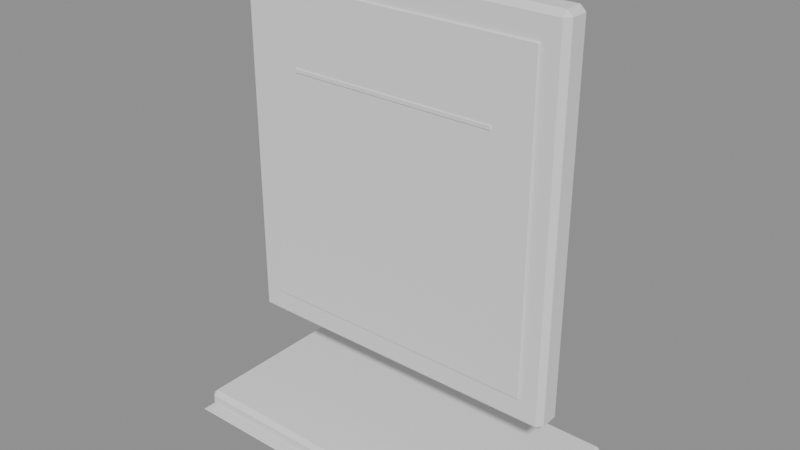 # Source: menu_stand.blend  (saved by Blender 5.3.31; exported with 4.5.12 LTS)
import bpy
from mathutils import Matrix  # noqa: F401  (used for matrix-valued properties, if any)

bpy.ops.wm.read_factory_settings(use_empty=True)
scene = bpy.context.scene
scene.name = 'Scene'

# ---- meshes
me_leg_1 = bpy.data.meshes.new('leg-1')
me_leg_1.from_pydata([(-0.2, -0.112, 0.0), (-0.2, -0.112, 0.001), (-0.2, -0.088, 0.0), (-0.2, -0.088, 0.001), (0.2, -0.112, 0.0), (0.2, -0.112, 0.001), (0.2, -0.088, 0.0), (0.2, -0.088, 0.001)], [], [(0, 1, 3, 2), (2, 3, 7, 6), (6, 7, 5, 4), (4, 5, 1, 0), (2, 6, 4, 0), (7, 3, 1, 5)])
me_leg_1.update()
me_leg1 = bpy.data.meshes.new('leg1')
me_leg1.from_pydata([(-0.2, 0.088, 0.0), (-0.2, 0.088, 0.001), (-0.2, 0.112, 0.0), (-0.2, 0.112, 0.001), (0.2, 0.088, 0.0), (0.2, 0.088, 0.001), (0.2, 0.112, 0.0), (0.2, 0.112, 0.001)], [], [(0, 1, 3, 2), (2, 3, 7, 6), (6, 7, 5, 4), (4, 5, 1, 0), (2, 6, 4, 0), (7, 3, 1, 5)])
me_leg1.update()
me_board = bpy.data.meshes.new('board')
me_board.from_pydata([(-0.19, -0.016, 0.1), (-0.19, -0.016, 0.52), (-0.19, 0.016, 0.1), (-0.19, 0.016, 0.52), (0.19, -0.016, 0.1), (0.19, -0.016, 0.52), (0.19, 0.016, 0.1), (0.19, 0.016, 0.52)], [], [(0, 1, 3, 2), (2, 3, 7, 6), (6, 7, 5, 4), (4, 5, 1, 0), (2, 6, 4, 0), (7, 3, 1, 5)])
me_board.update()
me_chalk = bpy.data.meshes.new('chalk')
me_chalk.from_pydata([(-0.165, -0.0185, 0.13), (-0.165, -0.0185, 0.49), (-0.165, -0.0155, 0.13), (-0.165, -0.0155, 0.49), (0.165, -0.0185, 0.13), (0.165, -0.0185, 0.49), (0.165, -0.0155, 0.13), (0.165, -0.0155, 0.49)], [], [(0, 1, 3, 2), (2, 3, 7, 6), (6, 7, 5, 4), (4, 5, 1, 0), (2, 6, 4, 0), (7, 3, 1, 5)])
me_chalk.update()
me_rule = bpy.data.meshes.new('rule')
me_rule.from_pydata([(-0.12, -0.0195, 0.4), (-0.12, -0.0195, 0.405), (-0.12, -0.018, 0.4), (-0.12, -0.018, 0.405), (0.12, -0.0195, 0.4), (0.12, -0.0195, 0.405), (0.12, -0.018, 0.4), (0.12, -0.018, 0.405)], [], [(0, 1, 3, 2), (2, 3, 7, 6), (6, 7, 5, 4), (4, 5, 1, 0), (2, 6, 4, 0), (7, 3, 1, 5)])
me_rule.update()
me_foot = bpy.data.meshes.new('foot')
me_foot.from_pydata([(-0.2, -0.1, 0.0), (-0.2, -0.1, 0.02), (-0.2, 0.1, 0.0), (-0.2, 0.1, 0.02), (0.2, -0.1, 0.0), (0.2, -0.1, 0.02), (0.2, 0.1, 0.0), (0.2, 0.1, 0.02)], [], [(0, 1, 3, 2), (2, 3, 7, 6), (6, 7, 5, 4), (4, 5, 1, 0), (2, 6, 4, 0), (7, 3, 1, 5)])
me_foot.update()

# ---- objects
ob_leg_1 = bpy.data.objects.new('leg-1', me_leg_1)
ob_leg1 = bpy.data.objects.new('leg1', me_leg1)
ob_board = bpy.data.objects.new('board', me_board)
ob_chalk = bpy.data.objects.new('chalk', me_chalk)
ob_rule = bpy.data.objects.new('rule', me_rule)
ob_foot = bpy.data.objects.new('foot', me_foot)

# ---- transforms, parenting, visibility, modifiers, constraints
ob_leg_1.location = (0.0, 0.0, 0.0)
_m = ob_leg_1.modifiers.new('bev', 'BEVEL')
_m.width = 0.0005
_m.width_pct = 0.0005
ob_leg1.location = (0.0, 0.0, 0.0)
_m = ob_leg1.modifiers.new('bev', 'BEVEL')
_m.width = 0.0005
_m.width_pct = 0.0005
ob_board.location = (0.0, 0.0, 0.0)
_m = ob_board.modifiers.new('bev', 'BEVEL')
_m.width = 0.006
_m.width_pct = 0.006
ob_chalk.location = (0.0, 0.0, 0.0)
_m = ob_chalk.modifiers.new('bev', 'BEVEL')
_m.width = 0.001
_m.width_pct = 0.001
ob_rule.location = (0.0, 0.0, 0.0)
_m = ob_rule.modifiers.new('bev', 'BEVEL')
_m.width = 0.0005
_m.width_pct = 0.0005
ob_foot.location = (0.0, 0.0, 0.0)
_m = ob_foot.modifiers.new('bev', 'BEVEL')
_m.width = 0.005
_m.width_pct = 0.005

# ---- collection membership
scene.collection.objects.link(ob_leg_1)
scene.collection.objects.link(ob_leg1)
scene.collection.objects.link(ob_board)
scene.collection.objects.link(ob_chalk)
scene.collection.objects.link(ob_rule)
scene.collection.objects.link(ob_foot)

# ---- scene / render settings (as saved in the file)
scene.frame_start = 1; scene.frame_end = 250; scene.frame_set(1)
scene.render.engine = 'BLENDER_EEVEE_NEXT'
scene.render.bake_bias = 0.0
scene.render.bake_samples = 0
scene.render.compositor_device = 'GPU'
scene.eevee.use_volume_custom_range = False
scene.eevee.fast_gi_thickness_near = 0.1
scene.eevee.fast_gi_thickness_far = 0.0
scene.eevee.ray_tracing_options.screen_trace_thickness = 0.1
bpy.context.view_layer.update()

# ---- added for rendering (the .blend has no active camera and no usable light): camera, sun + grey world if the file has none
cam_auto = bpy.data.cameras.new('AutoCamera')
cam_auto.lens = 50.0
cam_auto.sensor_width = 36.0
cam_auto.clip_end = 1000.0
ob_auto_camera = bpy.data.objects.new('AutoCamera', cam_auto)
scene.collection.objects.link(ob_auto_camera)
ob_auto_camera.location = (0.641399, -0.769679, 0.773119)
ob_auto_camera.rotation_euler = (1.09748, -7.21219e-08, 0.694738)
scene.camera = ob_auto_camera
light_auto_sun = bpy.data.lights.new('AutoSun', 'SUN')
light_auto_sun.energy = 3.0
light_auto_sun.angle = 0.0523599
ob_auto_sun = bpy.data.objects.new('AutoSun', light_auto_sun)
scene.collection.objects.link(ob_auto_sun)
ob_auto_sun.rotation_euler = (0.872665, 0.174533, 0.523599)
if scene.world is None:
    world_auto = bpy.data.worlds.new('AutoWorld')
    world_auto.color = (0.3, 0.3, 0.3)
    scene.world = world_auto
bpy.context.view_layer.update()

